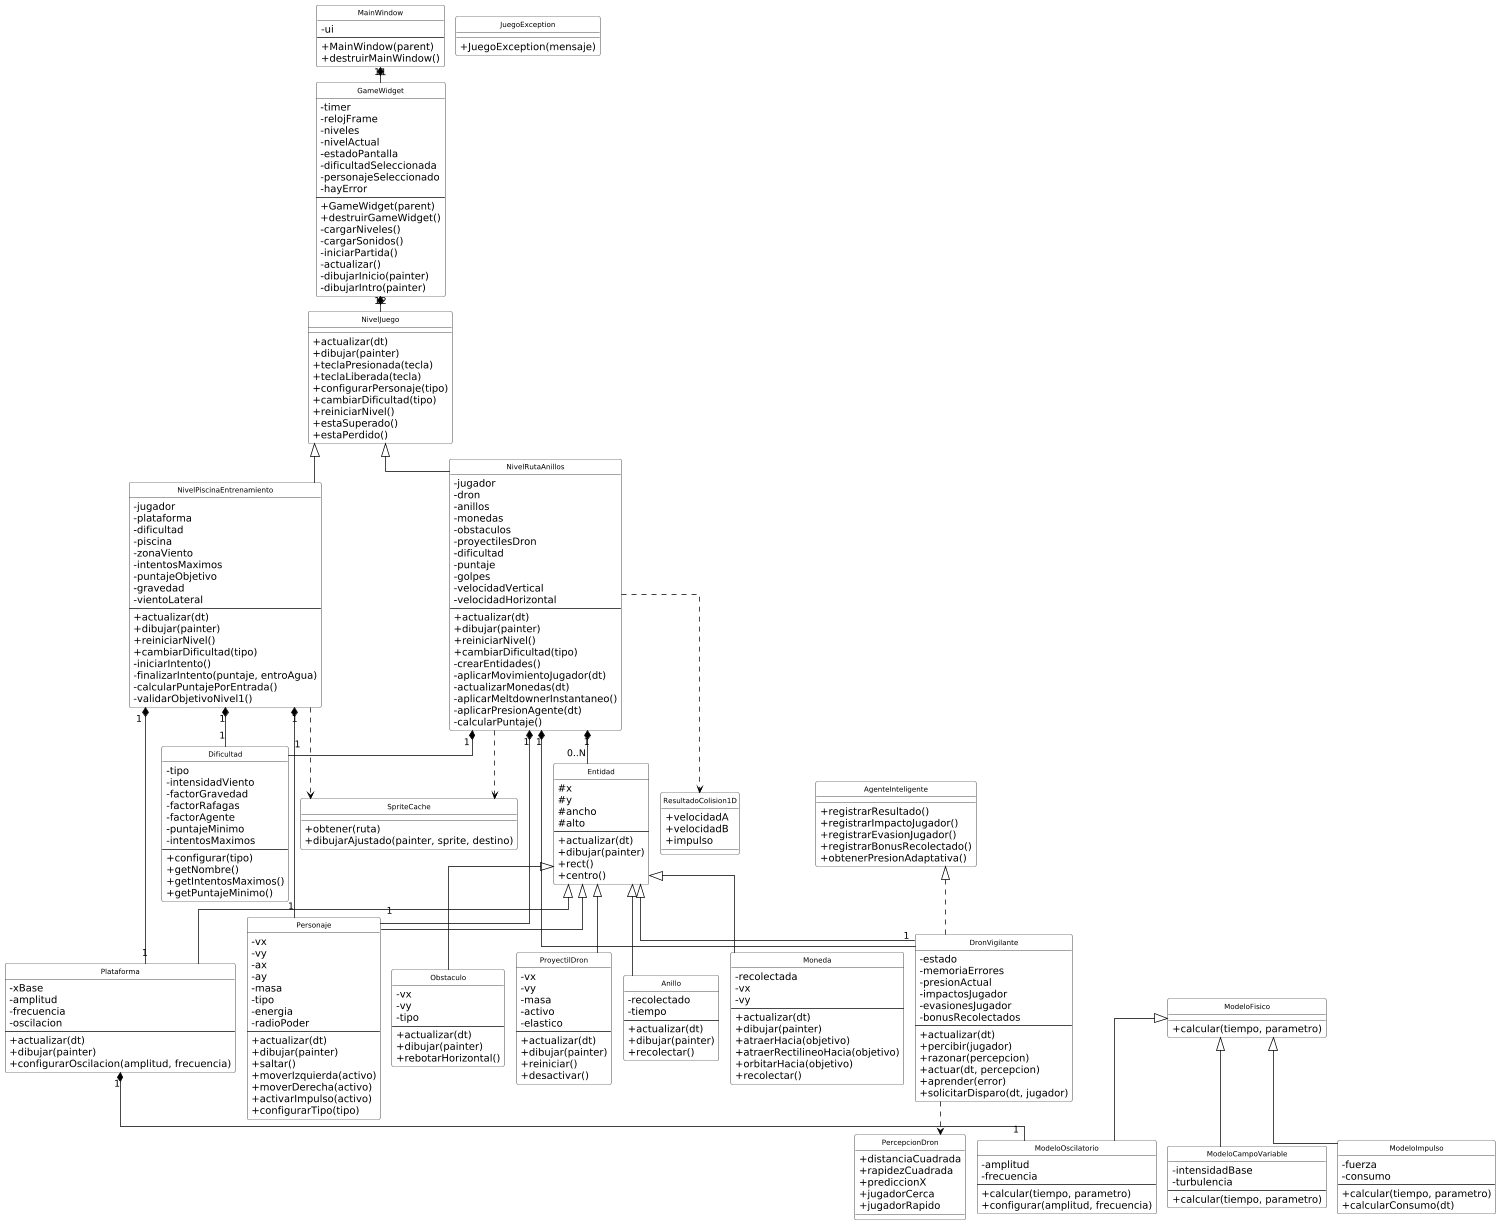

The diagram above was rendered by PlantUML. Its source (embedded in the PNG):
@startuml
scale max 1500 width
skinparam classAttributeIconSize 0
hide circle
top to bottom direction

skinparam packageStyle rectangle
skinparam shadowing false
skinparam linetype ortho
skinparam nodesep 16
skinparam ranksep 22

skinparam class {
  BackgroundColor White
  BorderColor Black
  ArrowColor Black
  FontSize 10
}

 
  class MainWindow {
    - ui
    --
    + MainWindow(parent)
    + destruirMainWindow()
  }

  class GameWidget {
    - timer
    - relojFrame
    - niveles
    - nivelActual
    - estadoPantalla
    - dificultadSeleccionada
    - personajeSeleccionado
    - hayError
    --
    + GameWidget(parent)
    + destruirGameWidget()
    - cargarNiveles()
    - cargarSonidos()
    - iniciarPartida()
    - actualizar()
    - dibujarInicio(painter)
    - dibujarIntro(painter)
  }


 
  class NivelJuego {
    + actualizar(dt)
    + dibujar(painter)
    + teclaPresionada(tecla)
    + teclaLiberada(tecla)
    + configurarPersonaje(tipo)
    + cambiarDificultad(tipo)
    + reiniciarNivel()
    + estaSuperado()
    + estaPerdido()
  }

  class NivelPiscinaEntrenamiento {
    - jugador
    - plataforma
    - dificultad
    - piscina
    - zonaViento
    - intentosMaximos
    - puntajeObjetivo
    - gravedad
    - vientoLateral
    --
    + actualizar(dt)
    + dibujar(painter)
    + reiniciarNivel()
    + cambiarDificultad(tipo)
    - iniciarIntento()
    - finalizarIntento(puntaje, entroAgua)
    - calcularPuntajePorEntrada()
    - validarObjetivoNivel1()
  }

  class NivelRutaAnillos {
    - jugador
    - dron
    - anillos
    - monedas
    - obstaculos
    - proyectilesDron
    - dificultad
    - puntaje
    - golpes
    - velocidadVertical
    - velocidadHorizontal
    --
    + actualizar(dt)
    + dibujar(painter)
    + reiniciarNivel()
    + cambiarDificultad(tipo)
    - crearEntidades()
    - aplicarMovimientoJugador(dt)
    - actualizarMonedas(dt)
    - aplicarMeltdownerInstantaneo()
    - aplicarPresionAgente(dt)
    - calcularPuntaje()
  }

  class Dificultad {
    - tipo
    - intensidadViento
    - factorGravedad
    - factorRafagas
    - factorAgente
    - puntajeMinimo
    - intentosMaximos
    --
    + configurar(tipo)
    + getNombre()
    + getIntentosMaximos()
    + getPuntajeMinimo()
  }

  class JuegoException {
    + JuegoException(mensaje)
  }


  class Entidad {
    # x
    # y
    # ancho
    # alto
    --
    + actualizar(dt)
    + dibujar(painter)
    + rect()
    + centro()
  }

  class Personaje {
    - vx
    - vy
    - ax
    - ay
    - masa
    - tipo
    - energia
    - radioPoder
    --
    + actualizar(dt)
    + dibujar(painter)
    + saltar()
    + moverIzquierda(activo)
    + moverDerecha(activo)
    + activarImpulso(activo)
    + configurarTipo(tipo)
  }

  class Plataforma {
    - xBase
    - amplitud
    - frecuencia
    - oscilacion
    --
    + actualizar(dt)
    + dibujar(painter)
    + configurarOscilacion(amplitud, frecuencia)
  }

  class Anillo {
    - recolectado
    - tiempo
    --
    + actualizar(dt)
    + dibujar(painter)
    + recolectar()
  }

  class Moneda {
    - recolectada
    - vx
    - vy
    --
    + actualizar(dt)
    + dibujar(painter)
    + atraerHacia(objetivo)
    + atraerRectilineoHacia(objetivo)
    + orbitarHacia(objetivo)
    + recolectar()
  }

  class Obstaculo {
    - vx
    - vy
    - tipo
    --
    + actualizar(dt)
    + dibujar(painter)
    + rebotarHorizontal()
  }

  class ProyectilDron {
    - vx
    - vy
    - masa
    - activo
    - elastico
    --
    + actualizar(dt)
    + dibujar(painter)
    + reiniciar()
    + desactivar()
  }



  class AgenteInteligente {
    + registrarResultado()
    + registrarImpactoJugador()
    + registrarEvasionJugador()
    + registrarBonusRecolectado()
    + obtenerPresionAdaptativa()
  }

  class DronVigilante {
    - estado
    - memoriaErrores
    - presionActual
    - impactosJugador
    - evasionesJugador
    - bonusRecolectados
    --
    + actualizar(dt)
    + percibir(jugador)
    + razonar(percepcion)
    + actuar(dt, percepcion)
    + aprender(error)
    + solicitarDisparo(dt, jugador)
  }

  class PercepcionDron {
    + distanciaCuadrada
    + rapidezCuadrada
    + prediccionX
    + jugadorCerca
    + jugadorRapido
  }



  class ModeloFisico {
    + calcular(tiempo, parametro)
  }

  class ModeloOscilatorio {
    - amplitud
    - frecuencia
    --
    + calcular(tiempo, parametro)
    + configurar(amplitud, frecuencia)
  }

  class ModeloCampoVariable {
    - intensidadBase
    - turbulencia
    --
    + calcular(tiempo, parametro)
  }

  class ModeloImpulso {
    - fuerza
    - consumo
    --
    + calcular(tiempo, parametro)
    + calcularConsumo(dt)
  }

  class ResultadoColision1D {
    + velocidadA
    + velocidadB
    + impulso
  }



  class SpriteCache {
    + obtener(ruta)
    + dibujarAjustado(painter, sprite, destino)
  }


NivelJuego <|-- NivelPiscinaEntrenamiento
NivelJuego <|-- NivelRutaAnillos

Entidad <|-- Personaje
Entidad <|-- Plataforma
Entidad <|-- Anillo
Entidad <|-- Moneda
Entidad <|-- Obstaculo
Entidad <|-- ProyectilDron
Entidad <|-- DronVigilante

AgenteInteligente <|.. DronVigilante

ModeloFisico <|-- ModeloOscilatorio
ModeloFisico <|-- ModeloCampoVariable
ModeloFisico <|-- ModeloImpulso

MainWindow "1" *-- "1" GameWidget
GameWidget "1" *-- "2" NivelJuego

NivelPiscinaEntrenamiento "1" *-- "1" Personaje
NivelPiscinaEntrenamiento "1" *-- "1" Plataforma
NivelPiscinaEntrenamiento "1" *-- "1" Dificultad

NivelRutaAnillos "1" *-- "1" Personaje
NivelRutaAnillos "1" *-- "1" DronVigilante
NivelRutaAnillos "1" *-- "0..N" Entidad
NivelRutaAnillos "1" *-- "1" Dificultad

Plataforma "1" *-- "1" ModeloOscilatorio

NivelPiscinaEntrenamiento ..> SpriteCache
NivelRutaAnillos ..> SpriteCache
NivelRutaAnillos ..> ResultadoColision1D
DronVigilante ..> PercepcionDron
@enduml